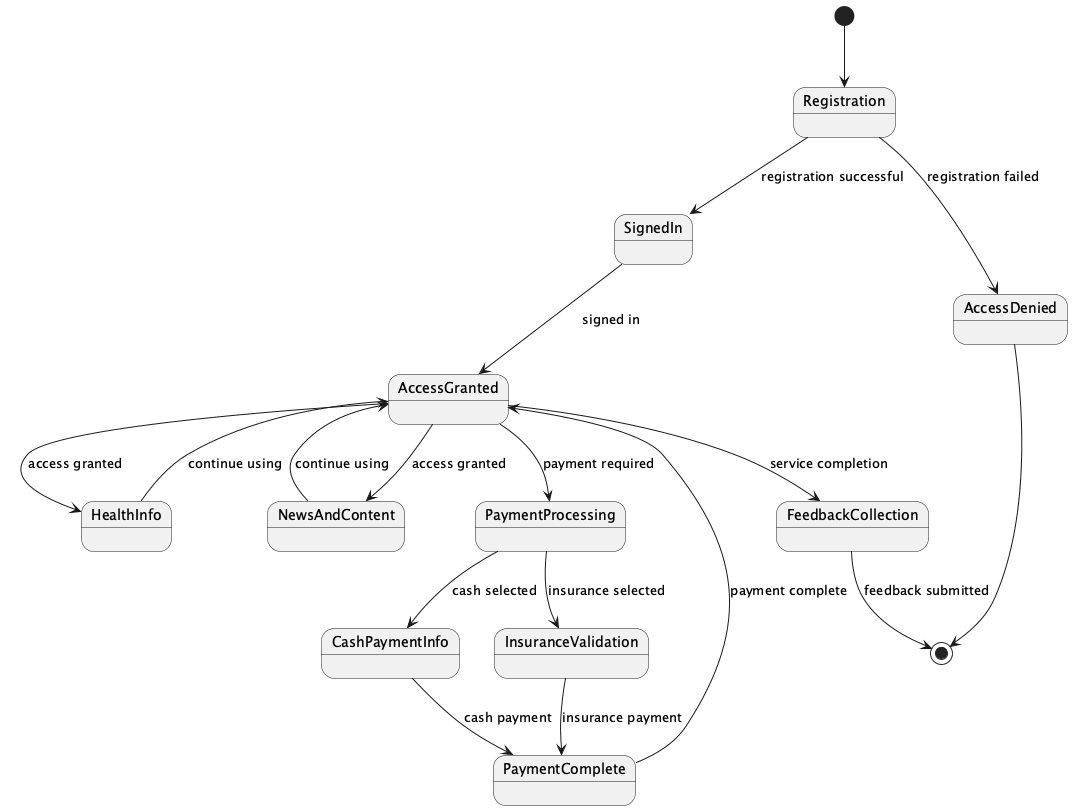

The diagram above was rendered by PlantUML. Its source (embedded in the PNG):
@startuml
[*] --> Registration
Registration --> SignedIn : registration successful
Registration --> AccessDenied : registration failed
SignedIn --> AccessGranted : signed in
AccessGranted --> NewsAndContent : access granted
AccessGranted --> HealthInfo : access granted
AccessGranted --> PaymentProcessing : payment required
AccessGranted --> FeedbackCollection : service completion
AccessDenied --> [*]
NewsAndContent --> AccessGranted : continue using
HealthInfo --> AccessGranted : continue using
PaymentProcessing --> InsuranceValidation : insurance selected
PaymentProcessing --> CashPaymentInfo : cash selected
InsuranceValidation --> PaymentComplete : insurance payment
CashPaymentInfo --> PaymentComplete : cash payment
PaymentComplete --> AccessGranted : payment complete
FeedbackCollection --> [*] : feedback submitted
@enduml